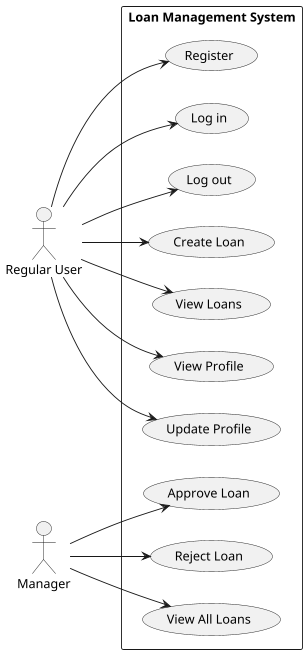

The diagram above was rendered by PlantUML. Its source (embedded in the PNG):
@startuml
left to right direction
actor "Regular User" as User
actor "Manager" as Manager

rectangle "Loan Management System" {
    User --> (Register)
    User --> (Log in)
    User --> (Log out)
    User --> (Create Loan)
    User --> (View Loans)
    User --> (View Profile)
    User --> (Update Profile)

    Manager --> (Approve Loan)
    Manager --> (Reject Loan)
    Manager --> (View All Loans)
}

@enduml